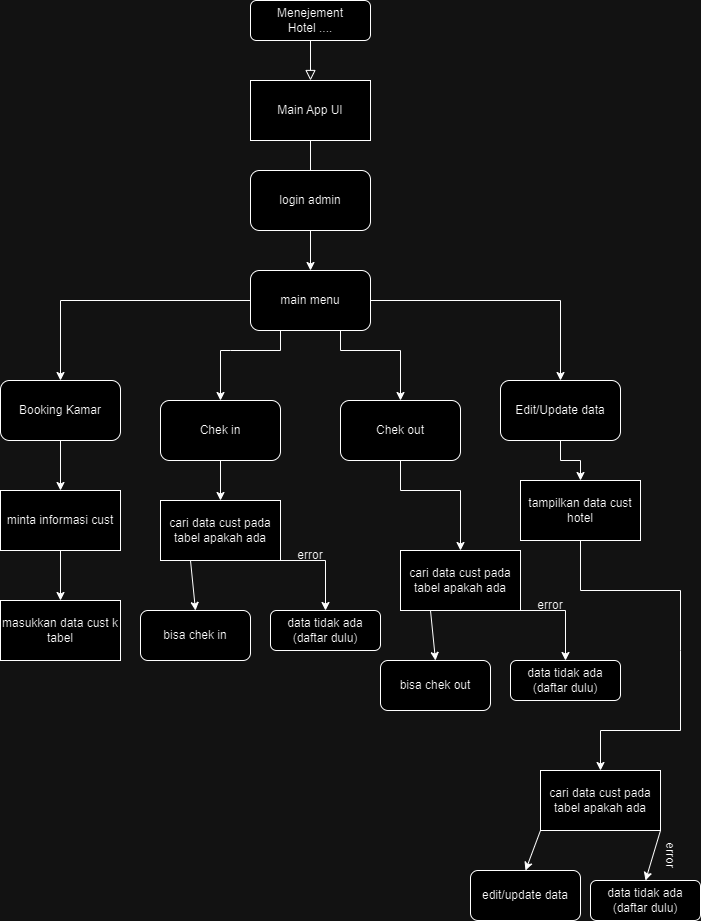

The diagram above was exported from draw.io. Its source (the exported page's mxGraphModel, read from the mxfile embedded in the PNG):
<mxGraphModel dx="1502" dy="600" grid="1" gridSize="10" guides="1" tooltips="1" connect="1" arrows="1" fold="1" page="1" pageScale="1" pageWidth="827" pageHeight="1169" math="0" shadow="0">
  <root>
    <mxCell id="WIyWlLk6GJQsqaUBKTNV-0" />
    <mxCell id="WIyWlLk6GJQsqaUBKTNV-1" parent="WIyWlLk6GJQsqaUBKTNV-0" />
    <mxCell id="WIyWlLk6GJQsqaUBKTNV-2" value="" style="rounded=0;html=1;jettySize=auto;orthogonalLoop=1;fontSize=11;endArrow=block;endFill=0;endSize=8;strokeWidth=1;shadow=0;labelBackgroundColor=none;edgeStyle=orthogonalEdgeStyle;entryX=0.5;entryY=0;entryDx=0;entryDy=0;" parent="WIyWlLk6GJQsqaUBKTNV-1" source="WIyWlLk6GJQsqaUBKTNV-3" target="NxLf2952HWKboeEvKIxW-0" edge="1">
      <mxGeometry relative="1" as="geometry">
        <mxPoint x="220" y="170" as="targetPoint" />
      </mxGeometry>
    </mxCell>
    <mxCell id="WIyWlLk6GJQsqaUBKTNV-3" value="Menejement&lt;br&gt;Hotel ...." style="rounded=1;whiteSpace=wrap;html=1;fontSize=12;glass=0;strokeWidth=1;shadow=0;" parent="WIyWlLk6GJQsqaUBKTNV-1" vertex="1">
      <mxGeometry x="370" y="30" width="120" height="40" as="geometry" />
    </mxCell>
    <mxCell id="NxLf2952HWKboeEvKIxW-0" value="Main App UI" style="rounded=0;whiteSpace=wrap;html=1;" vertex="1" parent="WIyWlLk6GJQsqaUBKTNV-1">
      <mxGeometry x="370" y="110" width="120" height="60" as="geometry" />
    </mxCell>
    <mxCell id="NxLf2952HWKboeEvKIxW-2" value="" style="endArrow=classic;html=1;rounded=0;exitX=0.5;exitY=1;exitDx=0;exitDy=0;" edge="1" parent="WIyWlLk6GJQsqaUBKTNV-1" source="NxLf2952HWKboeEvKIxW-0">
      <mxGeometry width="50" height="50" relative="1" as="geometry">
        <mxPoint x="170" y="310" as="sourcePoint" />
        <mxPoint x="430" y="210" as="targetPoint" />
        <Array as="points" />
      </mxGeometry>
    </mxCell>
    <mxCell id="NxLf2952HWKboeEvKIxW-3" value="main menu" style="rounded=1;whiteSpace=wrap;html=1;" vertex="1" parent="WIyWlLk6GJQsqaUBKTNV-1">
      <mxGeometry x="370" y="300" width="120" height="60" as="geometry" />
    </mxCell>
    <mxCell id="NxLf2952HWKboeEvKIxW-4" value="" style="endArrow=classic;html=1;rounded=0;exitX=0;exitY=0.5;exitDx=0;exitDy=0;entryX=0.5;entryY=0;entryDx=0;entryDy=0;" edge="1" parent="WIyWlLk6GJQsqaUBKTNV-1" source="NxLf2952HWKboeEvKIxW-3" target="NxLf2952HWKboeEvKIxW-5">
      <mxGeometry width="50" height="50" relative="1" as="geometry">
        <mxPoint x="320" y="280" as="sourcePoint" />
        <mxPoint x="50" y="270" as="targetPoint" />
        <Array as="points">
          <mxPoint x="180" y="330" />
        </Array>
      </mxGeometry>
    </mxCell>
    <mxCell id="NxLf2952HWKboeEvKIxW-5" value="Booking Kamar" style="rounded=1;whiteSpace=wrap;html=1;" vertex="1" parent="WIyWlLk6GJQsqaUBKTNV-1">
      <mxGeometry x="120" y="410" width="120" height="60" as="geometry" />
    </mxCell>
    <mxCell id="NxLf2952HWKboeEvKIxW-6" value="" style="endArrow=classic;html=1;rounded=0;exitX=0.25;exitY=1;exitDx=0;exitDy=0;entryX=0.5;entryY=0;entryDx=0;entryDy=0;" edge="1" parent="WIyWlLk6GJQsqaUBKTNV-1" source="NxLf2952HWKboeEvKIxW-3" target="NxLf2952HWKboeEvKIxW-7">
      <mxGeometry width="50" height="50" relative="1" as="geometry">
        <mxPoint x="250" y="310" as="sourcePoint" />
        <mxPoint x="240" y="360" as="targetPoint" />
        <Array as="points">
          <mxPoint x="400" y="380" />
          <mxPoint x="350" y="380" />
          <mxPoint x="340" y="380" />
        </Array>
      </mxGeometry>
    </mxCell>
    <mxCell id="NxLf2952HWKboeEvKIxW-7" value="Chek in" style="rounded=1;whiteSpace=wrap;html=1;" vertex="1" parent="WIyWlLk6GJQsqaUBKTNV-1">
      <mxGeometry x="280" y="430" width="120" height="60" as="geometry" />
    </mxCell>
    <mxCell id="NxLf2952HWKboeEvKIxW-8" value="" style="endArrow=classic;html=1;rounded=0;exitX=0.75;exitY=1;exitDx=0;exitDy=0;" edge="1" parent="WIyWlLk6GJQsqaUBKTNV-1" source="NxLf2952HWKboeEvKIxW-3" target="NxLf2952HWKboeEvKIxW-9">
      <mxGeometry width="50" height="50" relative="1" as="geometry">
        <mxPoint x="430" y="310" as="sourcePoint" />
        <mxPoint x="380" y="360" as="targetPoint" />
        <Array as="points">
          <mxPoint x="460" y="380" />
          <mxPoint x="520" y="380" />
        </Array>
      </mxGeometry>
    </mxCell>
    <mxCell id="NxLf2952HWKboeEvKIxW-9" value="Chek out" style="rounded=1;whiteSpace=wrap;html=1;" vertex="1" parent="WIyWlLk6GJQsqaUBKTNV-1">
      <mxGeometry x="460" y="430" width="120" height="60" as="geometry" />
    </mxCell>
    <mxCell id="NxLf2952HWKboeEvKIxW-10" value="" style="endArrow=classic;html=1;rounded=0;exitX=1;exitY=0.5;exitDx=0;exitDy=0;entryX=0.5;entryY=0;entryDx=0;entryDy=0;" edge="1" parent="WIyWlLk6GJQsqaUBKTNV-1" source="NxLf2952HWKboeEvKIxW-3" target="NxLf2952HWKboeEvKIxW-11">
      <mxGeometry width="50" height="50" relative="1" as="geometry">
        <mxPoint x="430" y="310" as="sourcePoint" />
        <mxPoint x="680" y="400" as="targetPoint" />
        <Array as="points">
          <mxPoint x="680" y="330" />
        </Array>
      </mxGeometry>
    </mxCell>
    <mxCell id="NxLf2952HWKboeEvKIxW-11" value="Edit/Update data" style="rounded=1;whiteSpace=wrap;html=1;" vertex="1" parent="WIyWlLk6GJQsqaUBKTNV-1">
      <mxGeometry x="620" y="410" width="120" height="60" as="geometry" />
    </mxCell>
    <mxCell id="NxLf2952HWKboeEvKIxW-13" value="login admin" style="rounded=1;whiteSpace=wrap;html=1;" vertex="1" parent="WIyWlLk6GJQsqaUBKTNV-1">
      <mxGeometry x="370" y="200" width="120" height="60" as="geometry" />
    </mxCell>
    <mxCell id="NxLf2952HWKboeEvKIxW-14" value="" style="endArrow=classic;html=1;rounded=0;exitX=0.5;exitY=1;exitDx=0;exitDy=0;entryX=0.5;entryY=0;entryDx=0;entryDy=0;" edge="1" parent="WIyWlLk6GJQsqaUBKTNV-1" source="NxLf2952HWKboeEvKIxW-13" target="NxLf2952HWKboeEvKIxW-3">
      <mxGeometry width="50" height="50" relative="1" as="geometry">
        <mxPoint x="480" y="220" as="sourcePoint" />
        <mxPoint x="530" y="170" as="targetPoint" />
      </mxGeometry>
    </mxCell>
    <mxCell id="NxLf2952HWKboeEvKIxW-15" value="minta informasi cust" style="rounded=0;whiteSpace=wrap;html=1;" vertex="1" parent="WIyWlLk6GJQsqaUBKTNV-1">
      <mxGeometry x="120" y="520" width="120" height="60" as="geometry" />
    </mxCell>
    <mxCell id="NxLf2952HWKboeEvKIxW-16" value="" style="endArrow=classic;html=1;rounded=0;exitX=0.5;exitY=1;exitDx=0;exitDy=0;entryX=0.5;entryY=0;entryDx=0;entryDy=0;" edge="1" parent="WIyWlLk6GJQsqaUBKTNV-1" source="NxLf2952HWKboeEvKIxW-5" target="NxLf2952HWKboeEvKIxW-15">
      <mxGeometry width="50" height="50" relative="1" as="geometry">
        <mxPoint x="200" y="510" as="sourcePoint" />
        <mxPoint x="250" y="460" as="targetPoint" />
      </mxGeometry>
    </mxCell>
    <mxCell id="NxLf2952HWKboeEvKIxW-17" value="masukkan data cust k tabel" style="rounded=0;whiteSpace=wrap;html=1;" vertex="1" parent="WIyWlLk6GJQsqaUBKTNV-1">
      <mxGeometry x="120" y="630" width="120" height="60" as="geometry" />
    </mxCell>
    <mxCell id="NxLf2952HWKboeEvKIxW-18" value="" style="endArrow=classic;html=1;rounded=0;exitX=0.5;exitY=1;exitDx=0;exitDy=0;entryX=0.5;entryY=0;entryDx=0;entryDy=0;" edge="1" parent="WIyWlLk6GJQsqaUBKTNV-1" source="NxLf2952HWKboeEvKIxW-15" target="NxLf2952HWKboeEvKIxW-17">
      <mxGeometry width="50" height="50" relative="1" as="geometry">
        <mxPoint x="200" y="510" as="sourcePoint" />
        <mxPoint x="250" y="460" as="targetPoint" />
      </mxGeometry>
    </mxCell>
    <mxCell id="NxLf2952HWKboeEvKIxW-19" value="cari data cust pada tabel apakah ada" style="rounded=0;whiteSpace=wrap;html=1;" vertex="1" parent="WIyWlLk6GJQsqaUBKTNV-1">
      <mxGeometry x="280" y="530" width="120" height="60" as="geometry" />
    </mxCell>
    <mxCell id="NxLf2952HWKboeEvKIxW-20" value="" style="endArrow=classic;html=1;rounded=0;exitX=0.5;exitY=1;exitDx=0;exitDy=0;entryX=0.5;entryY=0;entryDx=0;entryDy=0;" edge="1" parent="WIyWlLk6GJQsqaUBKTNV-1" source="NxLf2952HWKboeEvKIxW-7" target="NxLf2952HWKboeEvKIxW-19">
      <mxGeometry width="50" height="50" relative="1" as="geometry">
        <mxPoint x="370" y="510" as="sourcePoint" />
        <mxPoint x="420" y="460" as="targetPoint" />
      </mxGeometry>
    </mxCell>
    <mxCell id="NxLf2952HWKboeEvKIxW-21" value="bisa chek in" style="rounded=1;whiteSpace=wrap;html=1;" vertex="1" parent="WIyWlLk6GJQsqaUBKTNV-1">
      <mxGeometry x="260" y="640" width="110" height="50" as="geometry" />
    </mxCell>
    <mxCell id="NxLf2952HWKboeEvKIxW-22" value="data tidak ada (daftar dulu)" style="rounded=1;whiteSpace=wrap;html=1;" vertex="1" parent="WIyWlLk6GJQsqaUBKTNV-1">
      <mxGeometry x="390" y="640" width="110" height="40" as="geometry" />
    </mxCell>
    <mxCell id="NxLf2952HWKboeEvKIxW-23" value="" style="endArrow=classic;html=1;rounded=0;exitX=0.25;exitY=1;exitDx=0;exitDy=0;entryX=0.5;entryY=0;entryDx=0;entryDy=0;" edge="1" parent="WIyWlLk6GJQsqaUBKTNV-1" source="NxLf2952HWKboeEvKIxW-19" target="NxLf2952HWKboeEvKIxW-21">
      <mxGeometry width="50" height="50" relative="1" as="geometry">
        <mxPoint x="370" y="510" as="sourcePoint" />
        <mxPoint x="420" y="460" as="targetPoint" />
      </mxGeometry>
    </mxCell>
    <mxCell id="NxLf2952HWKboeEvKIxW-24" value="" style="endArrow=classic;html=1;rounded=0;exitX=1;exitY=1;exitDx=0;exitDy=0;entryX=0.5;entryY=0;entryDx=0;entryDy=0;" edge="1" parent="WIyWlLk6GJQsqaUBKTNV-1" source="NxLf2952HWKboeEvKIxW-19" target="NxLf2952HWKboeEvKIxW-22">
      <mxGeometry width="50" height="50" relative="1" as="geometry">
        <mxPoint x="370" y="510" as="sourcePoint" />
        <mxPoint x="445" y="650" as="targetPoint" />
        <Array as="points">
          <mxPoint x="445" y="590" />
        </Array>
      </mxGeometry>
    </mxCell>
    <mxCell id="NxLf2952HWKboeEvKIxW-25" value="error" style="text;html=1;strokeColor=none;fillColor=none;align=center;verticalAlign=middle;whiteSpace=wrap;rounded=0;rotation=0;" vertex="1" parent="WIyWlLk6GJQsqaUBKTNV-1">
      <mxGeometry x="400" y="570" width="60" height="30" as="geometry" />
    </mxCell>
    <mxCell id="NxLf2952HWKboeEvKIxW-26" value="cari data cust pada tabel apakah ada" style="rounded=0;whiteSpace=wrap;html=1;" vertex="1" parent="WIyWlLk6GJQsqaUBKTNV-1">
      <mxGeometry x="520" y="580" width="120" height="60" as="geometry" />
    </mxCell>
    <mxCell id="NxLf2952HWKboeEvKIxW-27" value="bisa chek out" style="rounded=1;whiteSpace=wrap;html=1;" vertex="1" parent="WIyWlLk6GJQsqaUBKTNV-1">
      <mxGeometry x="500" y="690" width="110" height="50" as="geometry" />
    </mxCell>
    <mxCell id="NxLf2952HWKboeEvKIxW-28" value="data tidak ada (daftar dulu)" style="rounded=1;whiteSpace=wrap;html=1;" vertex="1" parent="WIyWlLk6GJQsqaUBKTNV-1">
      <mxGeometry x="630" y="690" width="110" height="40" as="geometry" />
    </mxCell>
    <mxCell id="NxLf2952HWKboeEvKIxW-29" value="" style="endArrow=classic;html=1;rounded=0;exitX=0.25;exitY=1;exitDx=0;exitDy=0;entryX=0.5;entryY=0;entryDx=0;entryDy=0;" edge="1" parent="WIyWlLk6GJQsqaUBKTNV-1" source="NxLf2952HWKboeEvKIxW-26" target="NxLf2952HWKboeEvKIxW-27">
      <mxGeometry width="50" height="50" relative="1" as="geometry">
        <mxPoint x="610" y="560" as="sourcePoint" />
        <mxPoint x="660" y="510" as="targetPoint" />
      </mxGeometry>
    </mxCell>
    <mxCell id="NxLf2952HWKboeEvKIxW-30" value="" style="endArrow=classic;html=1;rounded=0;exitX=1;exitY=1;exitDx=0;exitDy=0;entryX=0.5;entryY=0;entryDx=0;entryDy=0;" edge="1" parent="WIyWlLk6GJQsqaUBKTNV-1" source="NxLf2952HWKboeEvKIxW-26" target="NxLf2952HWKboeEvKIxW-28">
      <mxGeometry width="50" height="50" relative="1" as="geometry">
        <mxPoint x="610" y="560" as="sourcePoint" />
        <mxPoint x="685" y="700" as="targetPoint" />
        <Array as="points">
          <mxPoint x="685" y="640" />
        </Array>
      </mxGeometry>
    </mxCell>
    <mxCell id="NxLf2952HWKboeEvKIxW-31" value="error" style="text;html=1;strokeColor=none;fillColor=none;align=center;verticalAlign=middle;whiteSpace=wrap;rounded=0;rotation=0;" vertex="1" parent="WIyWlLk6GJQsqaUBKTNV-1">
      <mxGeometry x="640" y="620" width="60" height="30" as="geometry" />
    </mxCell>
    <mxCell id="NxLf2952HWKboeEvKIxW-32" value="" style="endArrow=classic;html=1;rounded=0;exitX=0.5;exitY=1;exitDx=0;exitDy=0;entryX=0.5;entryY=0;entryDx=0;entryDy=0;" edge="1" parent="WIyWlLk6GJQsqaUBKTNV-1" source="NxLf2952HWKboeEvKIxW-9" target="NxLf2952HWKboeEvKIxW-26">
      <mxGeometry width="50" height="50" relative="1" as="geometry">
        <mxPoint x="430" y="510" as="sourcePoint" />
        <mxPoint x="480" y="460" as="targetPoint" />
        <Array as="points">
          <mxPoint x="520" y="520" />
          <mxPoint x="580" y="520" />
        </Array>
      </mxGeometry>
    </mxCell>
    <mxCell id="NxLf2952HWKboeEvKIxW-33" value="tampilkan data cust hotel" style="rounded=0;whiteSpace=wrap;html=1;" vertex="1" parent="WIyWlLk6GJQsqaUBKTNV-1">
      <mxGeometry x="640" y="510" width="120" height="60" as="geometry" />
    </mxCell>
    <mxCell id="NxLf2952HWKboeEvKIxW-34" value="" style="endArrow=classic;html=1;rounded=0;exitX=0.5;exitY=1;exitDx=0;exitDy=0;entryX=0.5;entryY=0;entryDx=0;entryDy=0;" edge="1" parent="WIyWlLk6GJQsqaUBKTNV-1" source="NxLf2952HWKboeEvKIxW-11" target="NxLf2952HWKboeEvKIxW-33">
      <mxGeometry width="50" height="50" relative="1" as="geometry">
        <mxPoint x="590" y="610" as="sourcePoint" />
        <mxPoint x="640" y="560" as="targetPoint" />
        <Array as="points">
          <mxPoint x="680" y="490" />
          <mxPoint x="700" y="490" />
        </Array>
      </mxGeometry>
    </mxCell>
    <mxCell id="NxLf2952HWKboeEvKIxW-35" value="" style="endArrow=classic;html=1;rounded=0;exitX=0.5;exitY=1;exitDx=0;exitDy=0;" edge="1" parent="WIyWlLk6GJQsqaUBKTNV-1" source="NxLf2952HWKboeEvKIxW-33">
      <mxGeometry width="50" height="50" relative="1" as="geometry">
        <mxPoint x="590" y="810" as="sourcePoint" />
        <mxPoint x="720" y="800" as="targetPoint" />
        <Array as="points">
          <mxPoint x="700" y="620" />
          <mxPoint x="800" y="620" />
          <mxPoint x="800" y="680" />
          <mxPoint x="800" y="760" />
          <mxPoint x="720" y="760" />
        </Array>
      </mxGeometry>
    </mxCell>
    <mxCell id="NxLf2952HWKboeEvKIxW-36" value="cari data cust pada tabel apakah ada" style="rounded=0;whiteSpace=wrap;html=1;" vertex="1" parent="WIyWlLk6GJQsqaUBKTNV-1">
      <mxGeometry x="660" y="800" width="120" height="60" as="geometry" />
    </mxCell>
    <mxCell id="NxLf2952HWKboeEvKIxW-37" value="edit/update data" style="rounded=1;whiteSpace=wrap;html=1;" vertex="1" parent="WIyWlLk6GJQsqaUBKTNV-1">
      <mxGeometry x="590" y="900" width="110" height="50" as="geometry" />
    </mxCell>
    <mxCell id="NxLf2952HWKboeEvKIxW-38" value="data tidak ada (daftar dulu)" style="rounded=1;whiteSpace=wrap;html=1;" vertex="1" parent="WIyWlLk6GJQsqaUBKTNV-1">
      <mxGeometry x="710" y="910" width="110" height="40" as="geometry" />
    </mxCell>
    <mxCell id="NxLf2952HWKboeEvKIxW-39" value="" style="endArrow=classic;html=1;rounded=0;exitX=0;exitY=1;exitDx=0;exitDy=0;entryX=0.5;entryY=0;entryDx=0;entryDy=0;" edge="1" parent="WIyWlLk6GJQsqaUBKTNV-1" source="NxLf2952HWKboeEvKIxW-36" target="NxLf2952HWKboeEvKIxW-37">
      <mxGeometry width="50" height="50" relative="1" as="geometry">
        <mxPoint x="390" y="530" as="sourcePoint" />
        <mxPoint x="440" y="480" as="targetPoint" />
      </mxGeometry>
    </mxCell>
    <mxCell id="NxLf2952HWKboeEvKIxW-40" value="" style="endArrow=classic;html=1;rounded=0;exitX=1;exitY=1;exitDx=0;exitDy=0;entryX=0.5;entryY=0;entryDx=0;entryDy=0;" edge="1" parent="WIyWlLk6GJQsqaUBKTNV-1" source="NxLf2952HWKboeEvKIxW-36" target="NxLf2952HWKboeEvKIxW-38">
      <mxGeometry width="50" height="50" relative="1" as="geometry">
        <mxPoint x="390" y="530" as="sourcePoint" />
        <mxPoint x="465" y="670" as="targetPoint" />
        <Array as="points" />
      </mxGeometry>
    </mxCell>
    <mxCell id="NxLf2952HWKboeEvKIxW-41" value="error" style="text;html=1;strokeColor=none;fillColor=none;align=center;verticalAlign=middle;whiteSpace=wrap;rounded=0;rotation=90;" vertex="1" parent="WIyWlLk6GJQsqaUBKTNV-1">
      <mxGeometry x="760" y="870" width="60" height="30" as="geometry" />
    </mxCell>
  </root>
</mxGraphModel>